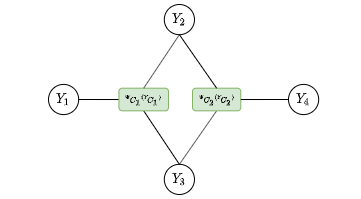

The diagram above was exported from draw.io. Its source (the exported page's mxGraphModel, read from the mxfile embedded in the PNG):
<mxGraphModel dx="421" dy="247" grid="1" gridSize="10" guides="1" tooltips="1" connect="1" arrows="1" fold="1" page="1" pageScale="1" pageWidth="827" pageHeight="1169" math="1" shadow="1">
  <root>
    <mxCell id="0" />
    <mxCell id="1" parent="0" />
    <mxCell id="34" value="" style="group" vertex="1" connectable="0" parent="1">
      <mxGeometry x="80" y="210" width="360" height="190" as="geometry" />
    </mxCell>
    <mxCell id="29" value="" style="group" vertex="1" connectable="0" parent="34">
      <mxGeometry width="360" height="190" as="geometry" />
    </mxCell>
    <mxCell id="2" value="$$Y_1$$" style="ellipse;whiteSpace=wrap;html=1;aspect=fixed;" parent="29" vertex="1">
      <mxGeometry x="47.99999999999999" y="79.91176470588235" width="30.17647058823529" height="30.17647058823529" as="geometry" />
    </mxCell>
    <mxCell id="4" value="$$Y_3$$" style="ellipse;whiteSpace=wrap;html=1;aspect=fixed;" parent="29" vertex="1">
      <mxGeometry x="163.79873684210526" y="159.8235294117647" width="30.17647058823529" height="30.17647058823529" as="geometry" />
    </mxCell>
    <mxCell id="5" value="$$Y_2$$" style="ellipse;whiteSpace=wrap;html=1;aspect=fixed;" parent="29" vertex="1">
      <mxGeometry x="163.79873684210526" width="30.17647058823529" height="30.17647058823529" as="geometry" />
    </mxCell>
    <mxCell id="7" value="" style="endArrow=none;html=1;exitX=1;exitY=0.5;exitDx=0;exitDy=0;entryX=0;entryY=0.5;entryDx=0;entryDy=0;" parent="29" source="2" target="11" edge="1">
      <mxGeometry width="50" height="50" relative="1" as="geometry">
        <mxPoint x="133.0280547182935" y="149.96428571428572" as="sourcePoint" />
        <mxPoint x="99.99999999999997" y="87.39999999999999" as="targetPoint" />
      </mxGeometry>
    </mxCell>
    <mxCell id="9" value="" style="endArrow=none;html=1;exitX=0.5;exitY=1;exitDx=0;exitDy=0;entryX=0.5;entryY=0;entryDx=0;entryDy=0;" parent="29" source="11" target="4" edge="1">
      <mxGeometry width="50" height="50" relative="1" as="geometry">
        <mxPoint x="133.0280547182935" y="149.96428571428572" as="sourcePoint" />
        <mxPoint x="174.59932181776028" y="99.07142857142856" as="targetPoint" />
      </mxGeometry>
    </mxCell>
    <mxCell id="10" value="" style="endArrow=none;html=1;exitX=0.5;exitY=0;exitDx=0;exitDy=0;entryX=0.5;entryY=1;entryDx=0;entryDy=0;" parent="29" source="4" target="18" edge="1">
      <mxGeometry width="50" height="50" relative="1" as="geometry">
        <mxPoint x="133.0280547182935" y="149.96428571428572" as="sourcePoint" />
        <mxPoint x="174.59932181776028" y="99.07142857142856" as="targetPoint" />
      </mxGeometry>
    </mxCell>
    <mxCell id="11" value="&lt;font style=&quot;font-size: 5px&quot;&gt;$$\Psi_{C_1}(Y_{C_1})$$&lt;/font&gt;" style="rounded=1;whiteSpace=wrap;html=1;fillColor=#d5e8d4;strokeColor=#82b366;" vertex="1" parent="29">
      <mxGeometry x="118.416" y="83.68941176470588" width="49.583999999999996" height="22.63235294117647" as="geometry" />
    </mxCell>
    <mxCell id="17" value="" style="endArrow=none;html=1;exitX=0.5;exitY=1;exitDx=0;exitDy=0;entryX=0.5;entryY=0;entryDx=0;entryDy=0;" edge="1" parent="29" source="5" target="11">
      <mxGeometry width="50" height="50" relative="1" as="geometry">
        <mxPoint x="249.99999999999997" y="114" as="sourcePoint" />
        <mxPoint x="315.78947368421046" y="66.5" as="targetPoint" />
      </mxGeometry>
    </mxCell>
    <mxCell id="18" value="&lt;span style=&quot;font-size: 5px&quot;&gt;$$\Psi_{C_2}(Y_{C_2})$$&lt;/span&gt;" style="rounded=1;html=1;fillColor=#d5e8d4;strokeColor=#82b366;spacing=2;spacingBottom=1;" vertex="1" parent="29">
      <mxGeometry x="191.99999999999997" y="83.68941176470588" width="48.300000000000004" height="22.63235294117647" as="geometry" />
    </mxCell>
    <mxCell id="20" value="" style="endArrow=none;html=1;entryX=0.5;entryY=1;entryDx=0;entryDy=0;exitX=0.5;exitY=0;exitDx=0;exitDy=0;" edge="1" parent="29" source="18" target="5">
      <mxGeometry width="50" height="50" relative="1" as="geometry">
        <mxPoint x="165.78947368421052" y="97.09950000000003" as="sourcePoint" />
        <mxPoint x="212.69997681428416" y="96.92959408432972" as="targetPoint" />
      </mxGeometry>
    </mxCell>
    <mxCell id="6" value="$$Y_4$$" style="ellipse;whiteSpace=wrap;html=1;aspect=fixed;" parent="29" vertex="1">
      <mxGeometry x="287.9974736842105" y="79.91176470588233" width="30.17647058823529" height="30.17647058823529" as="geometry" />
    </mxCell>
    <mxCell id="8" value="" style="endArrow=none;html=1;entryX=0;entryY=0.5;entryDx=0;entryDy=0;exitX=1;exitY=0.5;exitDx=0;exitDy=0;" parent="29" source="18" target="6" edge="1">
      <mxGeometry width="50" height="50" relative="1" as="geometry">
        <mxPoint x="133.0280547182935" y="149.96428571428572" as="sourcePoint" />
        <mxPoint x="174.59932181776028" y="99.07142857142854" as="targetPoint" />
      </mxGeometry>
    </mxCell>
  </root>
</mxGraphModel>